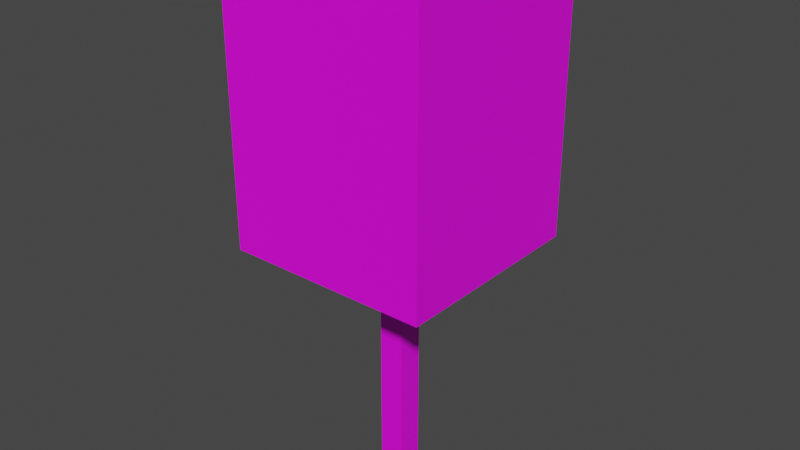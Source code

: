 # Source: m10.blend  (saved by Blender 2.92.15; exported with 4.5.12 LTS)
import bpy
from mathutils import Matrix  # noqa: F401  (used for matrix-valued properties, if any)

bpy.ops.wm.read_factory_settings(use_empty=True)
scene = bpy.context.scene
scene.name = 'Scene'

# ---- images (referenced by path relative to the original .blend; pixels are not part of the script)
import os
ASSET_DIR = os.environ.get("B2B_ASSET_DIR", "")  # directory of the original .blend (textures are referenced by path, not embedded)
HERE = os.path.dirname(os.path.abspath(__file__))  # packed textures are extracted next to this script under _unpacked/

def load_image(name, relpath, width, height, colorspace="sRGB"):
    """Load a texture the original file referenced (path relative to the .blend, or extracted next to this script)."""
    p = next((c for c in (os.path.join(HERE, relpath), os.path.join(ASSET_DIR, relpath)) if relpath and os.path.exists(c)), "")
    if p:
        img = bpy.data.images.load(p, check_existing=True)
        img.name = name
    else:  # same state as the original file: an image datablock whose file is absent (Cycles renders it pink)
        img = bpy.data.images.new(name, width, height)
        img.source = "FILE"
        img.filepath = "//" + (relpath or name)
    img.colorspace_settings.name = colorspace
    return img
img_mark10_jpg = load_image('mark10.jpg', 'mark10.jpg', 1024, 1024, 'sRGB')
img_legno_jpeg_001 = load_image('legno.jpeg.001', 'legno.jpeg', 1024, 1024, 'sRGB')
img_cartone_jpg_001 = load_image('cartone.jpg.001', 'cartone.jpg', 1024, 1024, 'sRGB')

# ---- materials (node trees are filled in below, after node groups)
mat_material_001 = bpy.data.materials.new('Material.001')
mat_material_001.use_transparent_shadow = False
mat_material_003 = bpy.data.materials.new('Material.003')
mat_material_003.use_transparent_shadow = False
mat_material_004 = bpy.data.materials.new('Material.004')
mat_material_004.use_transparent_shadow = False

# ---- material node trees
mat_material_001.use_nodes = True; mat_material_001.node_tree.nodes.clear()
_N = mat_material_001.node_tree.nodes; _L = mat_material_001.node_tree.links
n0 = _N.new('ShaderNodeBsdfPrincipled'); n0.name = 'Principled BSDF'; n0.location = (10, 300)
n0.distribution = 'GGX'
n0.subsurface_method = 'BURLEY'
n0.inputs[3].default_value = 1.45
n0.inputs[27].default_value = (0.0, 0.0, 0.0, 1.0)
n0.inputs[28].default_value = 1.0
n1 = _N.new('ShaderNodeOutputMaterial'); n1.name = 'Material Output'; n1.location = (300, 300)
n2 = _N.new('ShaderNodeTexImage'); n2.name = 'Image Texture'; n2.location = (-280, 280)
n2.image = img_mark10_jpg
_L.new(n0.outputs[0], n1.inputs[0])
_L.new(n2.outputs[0], n0.inputs[0])
n1.is_active_output = True
mat_material_003.use_nodes = True; mat_material_003.node_tree.nodes.clear()
_N = mat_material_003.node_tree.nodes; _L = mat_material_003.node_tree.links
n0 = _N.new('ShaderNodeBsdfPrincipled'); n0.name = 'Principled BSDF'; n0.location = (10, 300)
n0.distribution = 'GGX'
n0.subsurface_method = 'BURLEY'
n0.inputs[3].default_value = 1.45
n0.inputs[27].default_value = (0.0, 0.0, 0.0, 1.0)
n0.inputs[28].default_value = 1.0
n1 = _N.new('ShaderNodeOutputMaterial'); n1.name = 'Material Output'; n1.location = (300, 300)
n2 = _N.new('ShaderNodeTexImage'); n2.name = 'Image Texture'; n2.location = (-280, 280)
n2.image = img_legno_jpeg_001
_L.new(n0.outputs[0], n1.inputs[0])
_L.new(n2.outputs[0], n0.inputs[0])
n1.is_active_output = True
mat_material_004.use_nodes = True; mat_material_004.node_tree.nodes.clear()
_N = mat_material_004.node_tree.nodes; _L = mat_material_004.node_tree.links
n0 = _N.new('ShaderNodeBsdfPrincipled'); n0.name = 'Principled BSDF'; n0.location = (10, 300)
n0.distribution = 'GGX'
n0.subsurface_method = 'BURLEY'
n0.inputs[3].default_value = 1.45
n0.inputs[27].default_value = (0.0, 0.0, 0.0, 1.0)
n0.inputs[28].default_value = 1.0
n1 = _N.new('ShaderNodeOutputMaterial'); n1.name = 'Material Output'; n1.location = (300, 300)
n2 = _N.new('ShaderNodeTexImage'); n2.name = 'Image Texture'; n2.location = (-280, 280)
n2.image = img_cartone_jpg_001
_L.new(n0.outputs[0], n1.inputs[0])
_L.new(n2.outputs[0], n0.inputs[0])
n1.is_active_output = True

# ---- world
world_world = bpy.data.worlds.new('World'); scene.world = world_world
world_world.use_nodes = True; world_world.node_tree.nodes.clear()
_N = world_world.node_tree.nodes; _L = world_world.node_tree.links
n0 = _N.new('ShaderNodeOutputWorld'); n0.name = 'World Output'; n0.location = (300, 300)
n1 = _N.new('ShaderNodeBackground'); n1.name = 'Background'; n1.location = (10, 300)
n1.inputs[0].default_value = (0.05088, 0.05088, 0.05088, 1.0)
_L.new(n1.outputs[0], n0.inputs[0])
n0.is_active_output = True
world_world.color = (0.05088, 0.05088, 0.05088)
world_world.use_sun_shadow = False
world_world.sun_shadow_jitter_overblur = 0.0

# ---- meshes
me_cube_005 = bpy.data.meshes.new('Cube.005')
me_cube_005.from_pydata([(-17.5, -17.5, -17.5), (-17.5, -17.5, 17.5), (-17.5, 17.5, -17.5), (-17.5, 17.5, 17.5), (17.5, -17.5, -17.5), (17.5, -17.5, 17.5), (17.5, 17.5, -17.5), (17.5, 17.5, 17.5), (-140.0, -140.0, 17.5), (-140.0, 140.0, 17.5), (-140.0, -140.0, 57.5), (140.0, -140.0, 17.5), (140.0, 140.0, 17.5), (140.0, -140.0, 57.5), (140.0, 140.0, 57.5), (-140.0, 140.0, 57.5)], [], [(0, 1, 3, 2), (2, 3, 7, 6), (6, 7, 5, 4), (4, 5, 1, 0), (2, 6, 4, 0), (7, 3, 1, 5), (9, 12, 11, 8), (8, 10, 15, 9), (11, 13, 10, 8), (12, 14, 13, 11), (14, 15, 10, 13), (9, 15, 14, 12)])
me_cube_005.polygons.foreach_set('material_index', [1, 1, 1, 1, 0, 0, 2, 2, 2, 0, 2, 2])
_uv = me_cube_005.uv_layers.new(name='UVMap')
_uv.uv.foreach_set('vector', [0.9999, 0.0001003, 0.9999, 0.9999, 9.998e-05, 0.9999, 0.0001001, 9.998e-05, 0.9999, 0.0001003, 0.9999, 0.9999, 9.998e-05, 0.9999, 0.0001001, 9.998e-05, 9.998e-05, 0.9999, 0.0001, 9.998e-05, 0.9999, 0.0001001, 0.9999, 0.9999, 0.0, 0.0, 0.0, 0.0, 0.0, 0.0, 0.0, 0.0, 0.0, 0.0, 0.0, 0.0, 0.0, 0.0, 0.0, 0.0, 0.0, 0.0, 0.0, 0.0, 0.0, 0.0, 0.0, 0.0, 0.6666, 0.9999, 8.17e-05, 0.9999, 8.164e-05, 8.178e-05, 0.6666, 8.164e-05, 1.0, 4.629e-05, 1.0, 0.2143, 4.629e-05, 0.2143, 4.633e-05, 4.648e-05, 0.09526, 1.0, 3.086e-05, 1.0, 3.097e-05, 3.086e-05, 0.09526, 3.092e-05, 1.004, 0.001569, 0.996, 0.9958, 0.001326, 0.9969, -0.001327, 0.004616, 8.164e-05, 8.189e-05, 0.6666, 8.164e-05, 0.6666, 0.9999, 8.167e-05, 0.9999, 1.0, 3.197e-05, 1.0, 0.1022, 3.197e-05, 0.1022, 3.205e-05, 3.205e-05])
me_cube_005.materials.append(mat_material_001)
me_cube_005.materials.append(mat_material_003)
me_cube_005.materials.append(mat_material_004)
me_cube_005.use_remesh_fix_poles = True
me_cube_005.use_remesh_preserve_attributes = False
me_cube_005.use_mirror_vertex_groups = False
me_cube_005.update()

# ---- objects
ob_cube = bpy.data.objects.new('Cube', me_cube_005)

# ---- transforms, parenting, visibility, modifiers, constraints
ob_cube.location = (0.0, 0.0, 175.0)
ob_cube.scale = (1.0, 1.0, 10.0)
ob_cube.lineart.crease_threshold = 0.0

# ---- collection membership
scene.collection.objects.link(ob_cube)

# ---- scene / render settings (as saved in the file)
scene.frame_start = 1; scene.frame_end = 250; scene.frame_set(1)
scene.render.engine = 'BLENDER_EEVEE_NEXT'
scene.cycles.use_denoising = False
scene.cycles.samples = 128
scene.cycles.sampling_pattern = 'TABULATED_SOBOL'
scene.cycles.use_adaptive_sampling = False
scene.cycles.use_light_tree = False
scene.view_settings.view_transform = 'Filmic'
scene.unit_settings.scale_length = 0.001
bpy.context.view_layer.update()

# ---- added for rendering (the .blend has no active camera and no usable light): camera, sun
cam_auto = bpy.data.cameras.new('AutoCamera')
cam_auto.lens = 50.0
cam_auto.sensor_width = 36.0
cam_auto.clip_end = 13771.4
ob_auto_camera = bpy.data.objects.new('AutoCamera', cam_auto)
scene.collection.objects.link(ob_auto_camera)
ob_auto_camera.location = (784.697, -941.637, 1002.76)
ob_auto_camera.rotation_euler = (1.09748, -7.21219e-08, 0.694738)
scene.camera = ob_auto_camera
light_auto_sun = bpy.data.lights.new('AutoSun', 'SUN')
light_auto_sun.energy = 3.0
light_auto_sun.angle = 0.0523599
ob_auto_sun = bpy.data.objects.new('AutoSun', light_auto_sun)
scene.collection.objects.link(ob_auto_sun)
ob_auto_sun.rotation_euler = (0.872665, 0.174533, 0.523599)
bpy.context.view_layer.update()
